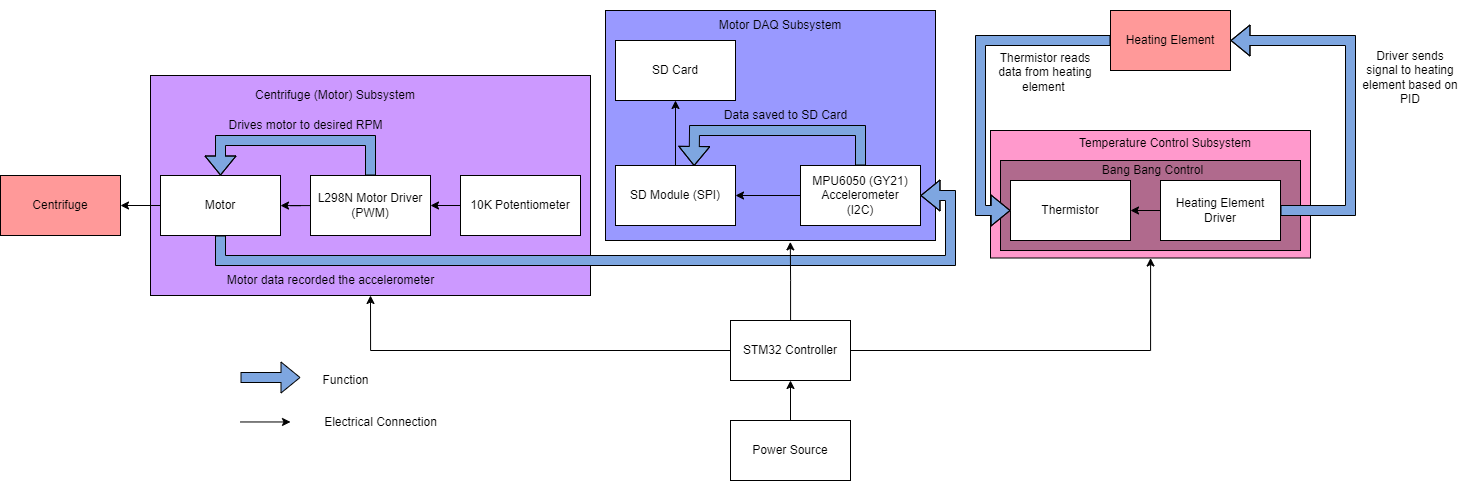

The diagram above was exported from draw.io. Its source (the exported page's mxGraphModel, read from the mxfile embedded in the PNG):
<mxGraphModel dx="3291" dy="1746" grid="1" gridSize="10" guides="1" tooltips="1" connect="1" arrows="1" fold="1" page="1" pageScale="1" pageWidth="850" pageHeight="1100" math="0" shadow="0">
  <root>
    <mxCell id="0" />
    <mxCell id="1" parent="0" />
    <mxCell id="lhd9PDsJ0xqyUpWAKVV7-1" value="" style="rounded=0;whiteSpace=wrap;html=1;fillColor=#FF99CC;" parent="1" vertex="1">
      <mxGeometry y="-670" width="320" height="127.5" as="geometry" />
    </mxCell>
    <mxCell id="lhd9PDsJ0xqyUpWAKVV7-2" style="edgeStyle=orthogonalEdgeStyle;rounded=0;orthogonalLoop=1;jettySize=auto;html=1;exitX=1;exitY=0.5;exitDx=0;exitDy=0;entryX=0;entryY=0.5;entryDx=0;entryDy=0;" parent="1" source="lhd9PDsJ0xqyUpWAKVV7-3" target="lhd9PDsJ0xqyUpWAKVV7-44" edge="1">
      <mxGeometry relative="1" as="geometry" />
    </mxCell>
    <mxCell id="lhd9PDsJ0xqyUpWAKVV7-3" value="" style="rounded=0;whiteSpace=wrap;html=1;fillColor=#B06A8D;" parent="1" vertex="1">
      <mxGeometry x="10" y="-640" width="300" height="90" as="geometry" />
    </mxCell>
    <mxCell id="lhd9PDsJ0xqyUpWAKVV7-4" value="" style="rounded=0;whiteSpace=wrap;html=1;fillColor=#9999FF;" parent="1" vertex="1">
      <mxGeometry x="-385" y="-790" width="330" height="230" as="geometry" />
    </mxCell>
    <mxCell id="lhd9PDsJ0xqyUpWAKVV7-5" value="" style="rounded=0;whiteSpace=wrap;html=1;fillColor=#CC99FF;" parent="1" vertex="1">
      <mxGeometry x="-840" y="-725" width="440" height="220" as="geometry" />
    </mxCell>
    <mxCell id="lhd9PDsJ0xqyUpWAKVV7-6" value="" style="edgeStyle=orthogonalEdgeStyle;rounded=0;orthogonalLoop=1;jettySize=auto;html=1;" parent="1" source="lhd9PDsJ0xqyUpWAKVV7-7" target="lhd9PDsJ0xqyUpWAKVV7-12" edge="1">
      <mxGeometry relative="1" as="geometry" />
    </mxCell>
    <mxCell id="lhd9PDsJ0xqyUpWAKVV7-7" value="MPU6050 (GY21) Accelerometer &lt;br&gt;(I2C)" style="rounded=0;whiteSpace=wrap;html=1;" parent="1" vertex="1">
      <mxGeometry x="-190" y="-635" width="120" height="60" as="geometry" />
    </mxCell>
    <mxCell id="lhd9PDsJ0xqyUpWAKVV7-9" style="edgeStyle=orthogonalEdgeStyle;rounded=0;orthogonalLoop=1;jettySize=auto;html=1;exitX=0;exitY=0.5;exitDx=0;exitDy=0;entryX=0.5;entryY=1;entryDx=0;entryDy=0;" parent="1" source="lhd9PDsJ0xqyUpWAKVV7-10" target="lhd9PDsJ0xqyUpWAKVV7-5" edge="1">
      <mxGeometry relative="1" as="geometry" />
    </mxCell>
    <mxCell id="yb5rxWKX6bpwjxTVo6A5-3" style="edgeStyle=orthogonalEdgeStyle;rounded=0;orthogonalLoop=1;jettySize=auto;html=1;" edge="1" parent="1" source="lhd9PDsJ0xqyUpWAKVV7-10" target="lhd9PDsJ0xqyUpWAKVV7-1">
      <mxGeometry relative="1" as="geometry" />
    </mxCell>
    <mxCell id="lhd9PDsJ0xqyUpWAKVV7-10" value="STM32 Controller" style="rounded=0;whiteSpace=wrap;html=1;" parent="1" vertex="1">
      <mxGeometry x="-260" y="-480" width="120" height="60" as="geometry" />
    </mxCell>
    <mxCell id="lhd9PDsJ0xqyUpWAKVV7-11" value="" style="edgeStyle=orthogonalEdgeStyle;rounded=0;orthogonalLoop=1;jettySize=auto;html=1;" parent="1" source="lhd9PDsJ0xqyUpWAKVV7-12" target="lhd9PDsJ0xqyUpWAKVV7-29" edge="1">
      <mxGeometry relative="1" as="geometry">
        <Array as="points">
          <mxPoint x="-320" y="-700" />
          <mxPoint x="-320" y="-700" />
        </Array>
      </mxGeometry>
    </mxCell>
    <mxCell id="lhd9PDsJ0xqyUpWAKVV7-12" value="SD Module (SPI)" style="rounded=0;whiteSpace=wrap;html=1;" parent="1" vertex="1">
      <mxGeometry x="-375" y="-635" width="120" height="60" as="geometry" />
    </mxCell>
    <mxCell id="lhd9PDsJ0xqyUpWAKVV7-13" value="" style="shape=flexArrow;endArrow=classic;html=1;rounded=0;fillColor=#7EA6E0;entryX=0.655;entryY=0.008;entryDx=0;entryDy=0;entryPerimeter=0;" parent="1" source="lhd9PDsJ0xqyUpWAKVV7-7" target="lhd9PDsJ0xqyUpWAKVV7-12" edge="1">
      <mxGeometry width="50" height="50" relative="1" as="geometry">
        <mxPoint x="-170" y="-665" as="sourcePoint" />
        <mxPoint x="-295" y="-645" as="targetPoint" />
        <Array as="points">
          <mxPoint x="-130" y="-670" />
          <mxPoint x="-296" y="-670" />
        </Array>
      </mxGeometry>
    </mxCell>
    <mxCell id="lhd9PDsJ0xqyUpWAKVV7-14" value="" style="shape=flexArrow;endArrow=classic;html=1;rounded=0;fillColor=#7EA6E0;entryX=1;entryY=0.5;entryDx=0;entryDy=0;" parent="1" edge="1">
      <mxGeometry width="50" height="50" relative="1" as="geometry">
        <mxPoint x="-750" y="-423" as="sourcePoint" />
        <mxPoint x="-690" y="-423" as="targetPoint" />
        <Array as="points" />
      </mxGeometry>
    </mxCell>
    <mxCell id="lhd9PDsJ0xqyUpWAKVV7-15" value="Function" style="text;html=1;align=center;verticalAlign=middle;resizable=0;points=[];autosize=1;strokeColor=none;fillColor=none;" parent="1" vertex="1">
      <mxGeometry x="-680" y="-435" width="70" height="30" as="geometry" />
    </mxCell>
    <mxCell id="lhd9PDsJ0xqyUpWAKVV7-16" value="" style="endArrow=classic;html=1;rounded=0;" parent="1" edge="1">
      <mxGeometry width="50" height="50" relative="1" as="geometry">
        <mxPoint x="-750" y="-378.53" as="sourcePoint" />
        <mxPoint x="-700" y="-378.53" as="targetPoint" />
      </mxGeometry>
    </mxCell>
    <mxCell id="lhd9PDsJ0xqyUpWAKVV7-17" value="Electrical Connection" style="text;html=1;align=center;verticalAlign=middle;resizable=0;points=[];autosize=1;strokeColor=none;fillColor=none;" parent="1" vertex="1">
      <mxGeometry x="-680" y="-393" width="140" height="30" as="geometry" />
    </mxCell>
    <mxCell id="lhd9PDsJ0xqyUpWAKVV7-18" value="Data saved to SD Card" style="text;html=1;align=center;verticalAlign=middle;resizable=0;points=[];autosize=1;strokeColor=none;fillColor=none;" parent="1" vertex="1">
      <mxGeometry x="-280" y="-700" width="150" height="30" as="geometry" />
    </mxCell>
    <mxCell id="lhd9PDsJ0xqyUpWAKVV7-19" value="" style="edgeStyle=orthogonalEdgeStyle;rounded=0;orthogonalLoop=1;jettySize=auto;html=1;" parent="1" source="lhd9PDsJ0xqyUpWAKVV7-20" target="lhd9PDsJ0xqyUpWAKVV7-22" edge="1">
      <mxGeometry relative="1" as="geometry" />
    </mxCell>
    <mxCell id="lhd9PDsJ0xqyUpWAKVV7-20" value="L298N Motor Driver (PWM)" style="rounded=0;whiteSpace=wrap;html=1;" parent="1" vertex="1">
      <mxGeometry x="-680" y="-625" width="120" height="60" as="geometry" />
    </mxCell>
    <mxCell id="lhd9PDsJ0xqyUpWAKVV7-21" value="" style="edgeStyle=orthogonalEdgeStyle;rounded=0;orthogonalLoop=1;jettySize=auto;html=1;entryX=1;entryY=0.5;entryDx=0;entryDy=0;" parent="1" source="lhd9PDsJ0xqyUpWAKVV7-22" target="lhd9PDsJ0xqyUpWAKVV7-35" edge="1">
      <mxGeometry relative="1" as="geometry">
        <mxPoint x="-880.0000000000002" y="-595" as="targetPoint" />
      </mxGeometry>
    </mxCell>
    <mxCell id="lhd9PDsJ0xqyUpWAKVV7-22" value="Motor" style="rounded=0;whiteSpace=wrap;html=1;" parent="1" vertex="1">
      <mxGeometry x="-830" y="-625" width="120" height="60" as="geometry" />
    </mxCell>
    <mxCell id="lhd9PDsJ0xqyUpWAKVV7-23" value="" style="shape=flexArrow;endArrow=classic;html=1;rounded=0;exitX=0.5;exitY=0;exitDx=0;exitDy=0;fillColor=#7EA6E0;" parent="1" source="lhd9PDsJ0xqyUpWAKVV7-20" target="lhd9PDsJ0xqyUpWAKVV7-22" edge="1">
      <mxGeometry width="50" height="50" relative="1" as="geometry">
        <mxPoint x="-610" y="-655" as="sourcePoint" />
        <mxPoint x="-770" y="-715" as="targetPoint" />
        <Array as="points">
          <mxPoint x="-620" y="-660" />
          <mxPoint x="-770" y="-660" />
        </Array>
      </mxGeometry>
    </mxCell>
    <mxCell id="lhd9PDsJ0xqyUpWAKVV7-24" value="" style="shape=flexArrow;endArrow=classic;html=1;rounded=0;exitX=0.5;exitY=1;exitDx=0;exitDy=0;fillColor=#7EA6E0;entryX=1;entryY=0.5;entryDx=0;entryDy=0;" parent="1" source="lhd9PDsJ0xqyUpWAKVV7-22" target="lhd9PDsJ0xqyUpWAKVV7-7" edge="1">
      <mxGeometry width="50" height="50" relative="1" as="geometry">
        <mxPoint x="-610" y="-355" as="sourcePoint" />
        <mxPoint x="60" y="-555" as="targetPoint" />
        <Array as="points">
          <mxPoint x="-770" y="-540" />
          <mxPoint x="-40" y="-540" />
          <mxPoint x="-40" y="-605" />
          <mxPoint x="-50" y="-605" />
        </Array>
      </mxGeometry>
    </mxCell>
    <mxCell id="lhd9PDsJ0xqyUpWAKVV7-25" value="Drives motor to desired RPM" style="text;html=1;align=center;verticalAlign=middle;resizable=0;points=[];autosize=1;strokeColor=none;fillColor=none;" parent="1" vertex="1">
      <mxGeometry x="-775" y="-690" width="180" height="30" as="geometry" />
    </mxCell>
    <mxCell id="lhd9PDsJ0xqyUpWAKVV7-26" value="Motor data recorded the accelerometer" style="text;html=1;align=center;verticalAlign=middle;resizable=0;points=[];autosize=1;strokeColor=none;fillColor=none;" parent="1" vertex="1">
      <mxGeometry x="-775" y="-535" width="230" height="30" as="geometry" />
    </mxCell>
    <mxCell id="lhd9PDsJ0xqyUpWAKVV7-27" value="Centrifuge (Motor) Subsystem" style="text;html=1;strokeColor=none;fillColor=none;align=center;verticalAlign=middle;whiteSpace=wrap;rounded=0;" parent="1" vertex="1">
      <mxGeometry x="-745" y="-730" width="180" height="50" as="geometry" />
    </mxCell>
    <mxCell id="lhd9PDsJ0xqyUpWAKVV7-28" value="Motor DAQ Subsystem" style="text;html=1;strokeColor=none;fillColor=none;align=center;verticalAlign=middle;whiteSpace=wrap;rounded=0;" parent="1" vertex="1">
      <mxGeometry x="-300" y="-800" width="180" height="50" as="geometry" />
    </mxCell>
    <mxCell id="lhd9PDsJ0xqyUpWAKVV7-29" value="SD Card" style="rounded=0;whiteSpace=wrap;html=1;" parent="1" vertex="1">
      <mxGeometry x="-375" y="-760" width="120" height="60" as="geometry" />
    </mxCell>
    <mxCell id="lhd9PDsJ0xqyUpWAKVV7-30" value="Thermistor" style="rounded=0;whiteSpace=wrap;html=1;" parent="1" vertex="1">
      <mxGeometry x="20" y="-620" width="120" height="60" as="geometry" />
    </mxCell>
    <mxCell id="lhd9PDsJ0xqyUpWAKVV7-31" value="Temperature Control Subsystem" style="text;html=1;strokeColor=none;fillColor=none;align=center;verticalAlign=middle;whiteSpace=wrap;rounded=0;" parent="1" vertex="1">
      <mxGeometry x="50" y="-677.5" width="250" height="40" as="geometry" />
    </mxCell>
    <mxCell id="lhd9PDsJ0xqyUpWAKVV7-32" value="Heating Element" style="rounded=0;whiteSpace=wrap;html=1;fillColor=#FF9999;" parent="1" vertex="1">
      <mxGeometry x="120" y="-790" width="120" height="60" as="geometry" />
    </mxCell>
    <mxCell id="lhd9PDsJ0xqyUpWAKVV7-35" value="Centrifuge" style="rounded=0;whiteSpace=wrap;html=1;fillColor=#FF9999;" parent="1" vertex="1">
      <mxGeometry x="-990" y="-625" width="120" height="60" as="geometry" />
    </mxCell>
    <mxCell id="yb5rxWKX6bpwjxTVo6A5-2" style="edgeStyle=orthogonalEdgeStyle;rounded=0;orthogonalLoop=1;jettySize=auto;html=1;entryX=0.5;entryY=1;entryDx=0;entryDy=0;" edge="1" parent="1" source="lhd9PDsJ0xqyUpWAKVV7-38" target="lhd9PDsJ0xqyUpWAKVV7-10">
      <mxGeometry relative="1" as="geometry" />
    </mxCell>
    <mxCell id="lhd9PDsJ0xqyUpWAKVV7-38" value="Power Source" style="rounded=0;whiteSpace=wrap;html=1;" parent="1" vertex="1">
      <mxGeometry x="-260" y="-380" width="120" height="60" as="geometry" />
    </mxCell>
    <mxCell id="lhd9PDsJ0xqyUpWAKVV7-39" value="" style="shape=flexArrow;endArrow=classic;html=1;rounded=0;fillColor=#7EA6E0;exitX=0;exitY=0.5;exitDx=0;exitDy=0;entryX=0;entryY=0.5;entryDx=0;entryDy=0;" parent="1" source="lhd9PDsJ0xqyUpWAKVV7-32" target="lhd9PDsJ0xqyUpWAKVV7-30" edge="1">
      <mxGeometry width="50" height="50" relative="1" as="geometry">
        <mxPoint x="190" y="-720" as="sourcePoint" />
        <mxPoint x="140" y="-605" as="targetPoint" />
        <Array as="points">
          <mxPoint x="-10" y="-760" />
          <mxPoint x="-10" y="-590" />
        </Array>
      </mxGeometry>
    </mxCell>
    <mxCell id="lhd9PDsJ0xqyUpWAKVV7-40" value="Thermistor reads data from heating element&amp;nbsp;" style="text;html=1;strokeColor=none;fillColor=none;align=center;verticalAlign=middle;whiteSpace=wrap;rounded=0;" parent="1" vertex="1">
      <mxGeometry y="-742.5" width="110" height="30" as="geometry" />
    </mxCell>
    <mxCell id="lhd9PDsJ0xqyUpWAKVV7-41" value="Bang Bang Control" style="text;html=1;strokeColor=none;fillColor=none;align=center;verticalAlign=middle;whiteSpace=wrap;rounded=0;" parent="1" vertex="1">
      <mxGeometry x="25" y="-640" width="275" height="20" as="geometry" />
    </mxCell>
    <mxCell id="lhd9PDsJ0xqyUpWAKVV7-42" value="" style="shape=flexArrow;endArrow=classic;html=1;rounded=0;fillColor=#7EA6E0;entryX=1;entryY=0.5;entryDx=0;entryDy=0;exitX=1;exitY=0.5;exitDx=0;exitDy=0;" parent="1" source="lhd9PDsJ0xqyUpWAKVV7-44" target="lhd9PDsJ0xqyUpWAKVV7-32" edge="1">
      <mxGeometry width="50" height="50" relative="1" as="geometry">
        <mxPoint x="150" y="-560" as="sourcePoint" />
        <mxPoint x="140" y="-765" as="targetPoint" />
        <Array as="points">
          <mxPoint x="360" y="-590" />
          <mxPoint x="360" y="-760" />
        </Array>
      </mxGeometry>
    </mxCell>
    <mxCell id="lhd9PDsJ0xqyUpWAKVV7-43" value="Driver sends signal to heating element based on PID" style="text;html=1;strokeColor=none;fillColor=none;align=center;verticalAlign=middle;whiteSpace=wrap;rounded=0;" parent="1" vertex="1">
      <mxGeometry x="370" y="-737.5" width="100" height="30" as="geometry" />
    </mxCell>
    <mxCell id="yb5rxWKX6bpwjxTVo6A5-5" style="edgeStyle=orthogonalEdgeStyle;rounded=0;orthogonalLoop=1;jettySize=auto;html=1;exitX=0;exitY=0.5;exitDx=0;exitDy=0;entryX=1;entryY=0.5;entryDx=0;entryDy=0;" edge="1" parent="1" source="lhd9PDsJ0xqyUpWAKVV7-44" target="lhd9PDsJ0xqyUpWAKVV7-30">
      <mxGeometry relative="1" as="geometry" />
    </mxCell>
    <mxCell id="lhd9PDsJ0xqyUpWAKVV7-44" value="Heating Element Driver" style="rounded=0;whiteSpace=wrap;html=1;" parent="1" vertex="1">
      <mxGeometry x="170" y="-620" width="120" height="60" as="geometry" />
    </mxCell>
    <mxCell id="yb5rxWKX6bpwjxTVo6A5-1" style="edgeStyle=orthogonalEdgeStyle;rounded=0;orthogonalLoop=1;jettySize=auto;html=1;entryX=0.56;entryY=1.006;entryDx=0;entryDy=0;entryPerimeter=0;" edge="1" parent="1" source="lhd9PDsJ0xqyUpWAKVV7-10" target="lhd9PDsJ0xqyUpWAKVV7-4">
      <mxGeometry relative="1" as="geometry" />
    </mxCell>
    <mxCell id="yb5rxWKX6bpwjxTVo6A5-7" style="edgeStyle=orthogonalEdgeStyle;rounded=0;orthogonalLoop=1;jettySize=auto;html=1;exitX=0;exitY=0.5;exitDx=0;exitDy=0;entryX=1;entryY=0.5;entryDx=0;entryDy=0;" edge="1" parent="1" source="yb5rxWKX6bpwjxTVo6A5-6" target="lhd9PDsJ0xqyUpWAKVV7-20">
      <mxGeometry relative="1" as="geometry" />
    </mxCell>
    <mxCell id="yb5rxWKX6bpwjxTVo6A5-6" value="10K Potentiometer" style="rounded=0;whiteSpace=wrap;html=1;" vertex="1" parent="1">
      <mxGeometry x="-530" y="-625" width="120" height="60" as="geometry" />
    </mxCell>
  </root>
</mxGraphModel>